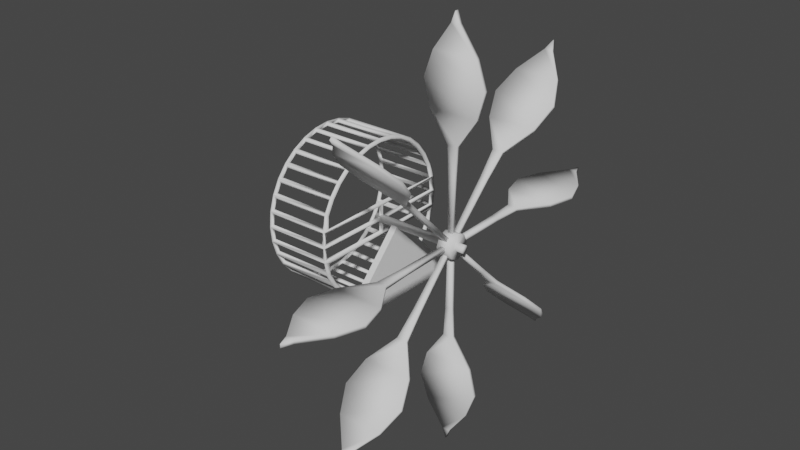 # Source: HamsterWheelPrototype.blend  (saved by Blender 2.91.10; exported with 4.5.12 LTS)
import bpy
from mathutils import Matrix  # noqa: F401  (used for matrix-valued properties, if any)

bpy.ops.wm.read_factory_settings(use_empty=True)
scene = bpy.context.scene
scene.name = 'Scene'

# ---- collections
col_mesh = bpy.data.collections.new('Mesh'); scene.collection.children.link(col_mesh)
col_rig = bpy.data.collections.new('Rig'); scene.collection.children.link(col_rig)
col_collision = bpy.data.collections.new('Collision'); scene.collection.children.link(col_collision)
col_extras = bpy.data.collections.new('Extras'); scene.collection.children.link(col_extras)

# ---- world
world_world = bpy.data.worlds.new('World'); scene.world = world_world
world_world.use_nodes = True; world_world.node_tree.nodes.clear()
_N = world_world.node_tree.nodes; _L = world_world.node_tree.links
n0 = _N.new('ShaderNodeOutputWorld'); n0.name = 'World Output'; n0.location = (300, 300)
n1 = _N.new('ShaderNodeBackground'); n1.name = 'Background'; n1.location = (10, 300)
n1.inputs[0].default_value = (0.05088, 0.05088, 0.05088, 1.0)
_L.new(n1.outputs[0], n0.inputs[0])
n0.is_active_output = True
world_world.color = (0.05088, 0.05088, 0.05088)
world_world.use_sun_shadow = False
world_world.sun_shadow_jitter_overblur = 0.0

# ---- meshes
me_cube = bpy.data.meshes.new('Cube')
me_cube.from_pydata([(0.7507, -1.0, -1.0), (0.7507, 0.0, 0.05406), (0.7507, 1.0, -1.0), (0.6644, -1.0, -1.0), (0.6644, 1.0, -1.0), (0.6644, 0.0, 0.05406)], [], [(2, 1, 0), (4, 3, 5), (2, 4, 5, 1), (1, 5, 3, 0), (0, 3, 4, 2)])
_uv = me_cube.uv_layers.new(name='UVMap')
_uv.uv.foreach_set('vector', [0.375, 0.5, 0.625, 0.75, 0.375, 0.75, 0.375, 0.5, 0.375, 0.75, 0.625, 0.75, 0.375, 0.5, 0.375, 0.5, 0.625, 0.75, 0.625, 0.75, 0.625, 0.75, 0.625, 0.75, 0.375, 0.75, 0.375, 0.75, 0.375, 0.75, 0.375, 0.75, 0.375, 0.5, 0.375, 0.5])
me_cube.use_remesh_fix_poles = True
me_cube.use_remesh_preserve_attributes = False
me_cube.use_mirror_vertex_groups = False
me_cube.update()
me_plane = bpy.data.meshes.new('Plane')
me_plane.from_pydata([(1.476, -0.02438, 2.66), (1.583, -0.02438, 2.66), (1.496, -0.02438, 0.1226), (1.562, -0.02438, 0.1226), (1.115, -0.02438, 1.98), (1.943, -0.02438, 1.98), (1.236, -0.02438, 2.32), (1.823, -0.02438, 2.32), (1.849, -0.02438, 1.63), (1.209, -0.02438, 1.63), (1.575, -0.02438, 0.8762), (1.483, -0.02438, 0.8762), (1.463, -0.02438, 1.253), (1.596, -0.02438, 1.253), (1.529, -0.02438, 2.8), (1.236, 0.02626, 2.32), (1.476, 0.02626, 2.66), (1.583, 0.02626, 2.66), (1.575, 0.02626, 0.8762), (1.562, 0.02626, 0.1226), (1.496, 0.02626, 0.1226), (1.209, 0.02626, 1.63), (1.115, 0.02626, 1.98), (1.823, 0.02626, 2.32), (1.943, 0.02626, 1.98), (1.849, 0.02626, 1.63), (1.463, 0.02626, 1.253), (1.596, 0.02626, 1.253), (1.483, 0.02626, 0.8762), (1.529, 0.02626, 2.8)], [], [(11, 2, 3, 10), (6, 4, 5, 7), (0, 6, 7, 1), (4, 9, 8, 5), (12, 11, 10, 13), (9, 12, 13, 8), (1, 14, 0), (28, 18, 19, 20), (15, 23, 24, 22), (16, 17, 23, 15), (22, 24, 25, 21), (26, 27, 18, 28), (21, 25, 27, 26), (17, 16, 29), (7, 5, 24, 23), (13, 10, 18, 27), (0, 14, 29, 16), (2, 11, 28, 20), (4, 6, 15, 22), (14, 1, 17, 29), (6, 0, 16, 15), (1, 7, 23, 17), (11, 12, 26, 28), (10, 3, 19, 18), (8, 13, 27, 25), (5, 8, 25, 24), (3, 2, 20, 19), (12, 9, 21, 26), (9, 4, 22, 21)])
me_plane.polygons.foreach_set('use_smooth', [True] * 29)
_uv = me_plane.uv_layers.new(name='UVMap')
_uv.uv.foreach_set('vector', [0.0, 0.703, 0.0, 1.0, 1.0, 1.0, 1.0, 0.703, 0.0, 0.1341, 0.0, 0.2682, 1.0, 0.2682, 1.0, 0.1341, 0.0, 0.0, 0.0, 0.1341, 1.0, 0.1341, 1.0, 0.0, 0.0, 0.2682, 0.0, 0.4061, 1.0, 0.4061, 1.0, 0.2682, 0.0, 0.5546, 0.0, 0.703, 1.0, 0.703, 1.0, 0.5546, 0.0, 0.4061, 0.0, 0.5546, 1.0, 0.5546, 1.0, 0.4061, 1.0, 0.0, 1.0, 0.0, 0.0, 0.0, 0.0, 0.703, 1.0, 0.703, 1.0, 1.0, 0.0, 1.0, 0.0, 0.1341, 1.0, 0.1341, 1.0, 0.2682, 0.0, 0.2682, 0.0, 0.0, 1.0, 0.0, 1.0, 0.1341, 0.0, 0.1341, 0.0, 0.2682, 1.0, 0.2682, 1.0, 0.4061, 0.0, 0.4061, 0.0, 0.5546, 1.0, 0.5546, 1.0, 0.703, 0.0, 0.703, 0.0, 0.4061, 1.0, 0.4061, 1.0, 0.5546, 0.0, 0.5546, 1.0, 0.0, 0.0, 0.0, 1.0, 0.0, 1.0, 0.1341, 1.0, 0.2682, 1.0, 0.2682, 1.0, 0.1341, 1.0, 0.5546, 1.0, 0.703, 1.0, 0.703, 1.0, 0.5546, 0.0, 0.0, 1.0, 0.0, 1.0, 0.0, 0.0, 0.0, 0.0, 1.0, 0.0, 0.703, 0.0, 0.703, 0.0, 1.0, 0.0, 0.2682, 0.0, 0.1341, 0.0, 0.1341, 0.0, 0.2682, 1.0, 0.0, 1.0, 0.0, 1.0, 0.0, 1.0, 0.0, 0.0, 0.1341, 0.0, 0.0, 0.0, 0.0, 0.0, 0.1341, 1.0, 0.0, 1.0, 0.1341, 1.0, 0.1341, 1.0, 0.0, 0.0, 0.703, 0.0, 0.5546, 0.0, 0.5546, 0.0, 0.703, 1.0, 0.703, 1.0, 1.0, 1.0, 1.0, 1.0, 0.703, 1.0, 0.4061, 1.0, 0.5546, 1.0, 0.5546, 1.0, 0.4061, 1.0, 0.2682, 1.0, 0.4061, 1.0, 0.4061, 1.0, 0.2682, 1.0, 1.0, 0.0, 1.0, 0.0, 1.0, 1.0, 1.0, 0.0, 0.5546, 0.0, 0.4061, 0.0, 0.4061, 0.0, 0.5546, 0.0, 0.4061, 0.0, 0.2682, 0.0, 0.2682, 0.0, 0.4061])
me_plane.use_remesh_fix_poles = True
me_plane.use_remesh_preserve_attributes = False
me_plane.use_mirror_vertex_groups = False
me_plane.update()
me_cube_002 = bpy.data.meshes.new('Cube.002')
me_cube_002.from_pydata([(0.4335, 0.9239, -0.3827), (-0.4091, 0.9239, -0.3827), (0.4335, 0.9808, -0.1951), (-0.4091, 0.9808, -0.1951), (0.4335, 1.0, 1.192e-07), (-0.4091, 1.0, 2.384e-07), (-0.4091, 0.8315, -0.5556), (0.4335, 0.8315, -0.5556), (-0.4091, 0.7071, -0.7071), (0.4335, 0.7071, -0.7071), (-0.4091, 0.5556, -0.8315), (0.4335, 0.5556, -0.8315), (-0.4091, 0.3827, -0.9239), (0.4335, 0.3827, -0.9239), (-0.4091, 0.1951, -0.9808), (0.4335, 0.1951, -0.9808), (-0.4091, 7.55e-08, -1.0), (0.4335, 3.442e-07, -1.0), (-0.4091, -0.1951, -0.9808), (0.4335, -0.1951, -0.9808), (-0.4091, -0.3827, -0.9239), (0.4335, -0.3827, -0.9239), (-0.4091, -0.5556, -0.8315), (0.4335, -0.5556, -0.8315), (-0.4091, -0.7071, -0.7071), (0.4335, -0.7071, -0.7071), (-0.4091, -0.8315, -0.5556), (0.4335, -0.8315, -0.5556), (-0.4091, -0.9239, -0.3827), (0.4335, -0.9239, -0.3827), (-0.4091, -0.9808, -0.1951), (0.4335, -0.9808, -0.1951), (-0.4091, -1.0, 2.384e-07), (0.4335, -1.0, 1.788e-07), (-0.4091, -0.9808, 0.1951), (0.4335, -0.9808, 0.1951), (-0.4091, -0.9239, 0.3827), (0.4335, -0.9239, 0.3827), (-0.4091, -0.8315, 0.5556), (0.4335, -0.8315, 0.5556), (-0.4091, -0.7071, 0.7071), (0.4335, -0.7071, 0.7071), (-0.4091, -0.5556, 0.8315), (0.4335, -0.5556, 0.8315), (-0.4091, -0.3827, 0.9239), (0.4335, -0.3827, 0.9239), (-0.4091, -0.1951, 0.9808), (0.4335, -0.1951, 0.9808), (-0.4091, 6.969e-07, 1.0), (0.4335, 9.656e-07, 1.0), (-0.4091, 0.1951, 0.9808), (0.4335, 0.1951, 0.9808), (-0.4091, 0.3827, 0.9239), (0.4335, 0.3827, 0.9239), (-0.4091, 0.5556, 0.8315), (0.4335, 0.5556, 0.8315), (-0.4091, 0.7071, 0.7071), (0.4335, 0.7071, 0.7071), (-0.4091, 0.8315, 0.5556), (0.4335, 0.8315, 0.5556), (-0.4091, 0.9239, 0.3827), (0.4335, 0.9239, 0.3827), (-0.4091, 0.9808, 0.1951), (0.4335, 0.9808, 0.1951), (0.4335, 1.788e-07, 1.49e-07), (0.4335, 2.98e-07, 0.1951), (0.4335, 5.96e-08, -0.1951)], [], [(3, 2, 0, 1), (5, 4, 2, 3), (1, 0, 7, 6), (6, 7, 9, 8), (8, 9, 11, 10), (10, 11, 13, 12), (12, 13, 15, 14), (14, 15, 17, 16), (16, 17, 19, 18), (18, 19, 21, 20), (20, 21, 23, 22), (22, 23, 25, 24), (24, 25, 27, 26), (26, 27, 29, 28), (28, 29, 31, 30), (30, 31, 33, 32), (32, 33, 35, 34), (34, 35, 37, 36), (36, 37, 39, 38), (38, 39, 41, 40), (40, 41, 43, 42), (42, 43, 45, 44), (44, 45, 47, 46), (46, 47, 49, 48), (48, 49, 51, 50), (50, 51, 53, 52), (52, 53, 55, 54), (54, 55, 57, 56), (56, 57, 59, 58), (58, 59, 61, 60), (60, 61, 63, 62), (62, 63, 4, 5), (66, 64, 33, 31), (65, 64, 4, 63), (35, 33, 64, 65), (2, 4, 64, 66)])
me_cube_002.polygons.foreach_set('use_smooth', [True] * 36)
_uv = me_cube_002.uv_layers.new(name='UVMap')
_uv.uv.foreach_set('vector', [1.0, 0.5, 1.0, 1.0, 0.9688, 1.0, 0.9688, 0.5, 0.9688, 0.5, 0.9688, 1.0, 0.9375, 1.0, 0.9375, 0.5, 0.9375, 0.5, 0.9375, 1.0, 0.9062, 1.0, 0.9062, 0.5, 0.9062, 0.5, 0.9062, 1.0, 0.875, 1.0, 0.875, 0.5, 0.875, 0.5, 0.875, 1.0, 0.8438, 1.0, 0.8438, 0.5, 0.8438, 0.5, 0.8438, 1.0, 0.8125, 1.0, 0.8125, 0.5, 0.8125, 0.5, 0.8125, 1.0, 0.7812, 1.0, 0.7812, 0.5, 0.7812, 0.5, 0.7812, 1.0, 0.75, 1.0, 0.75, 0.5, 0.75, 0.5, 0.75, 1.0, 0.7188, 1.0, 0.7188, 0.5, 0.7188, 0.5, 0.7188, 1.0, 0.6875, 1.0, 0.6875, 0.5, 0.6875, 0.5, 0.6875, 1.0, 0.6562, 1.0, 0.6562, 0.5, 0.6562, 0.5, 0.6562, 1.0, 0.625, 1.0, 0.625, 0.5, 0.625, 0.5, 0.625, 1.0, 0.5938, 1.0, 0.5938, 0.5, 0.5938, 0.5, 0.5938, 1.0, 0.5625, 1.0, 0.5625, 0.5, 0.5625, 0.5, 0.5625, 1.0, 0.5312, 1.0, 0.5312, 0.5, 0.5312, 0.5, 0.5312, 1.0, 0.5, 1.0, 0.5, 0.5, 0.5, 0.5, 0.5, 1.0, 0.4688, 1.0, 0.4688, 0.5, 0.4688, 0.5, 0.4688, 1.0, 0.4375, 1.0, 0.4375, 0.5, 0.4375, 0.5, 0.4375, 1.0, 0.4062, 1.0, 0.4062, 0.5, 0.4062, 0.5, 0.4062, 1.0, 0.375, 1.0, 0.375, 0.5, 0.375, 0.5, 0.375, 1.0, 0.3438, 1.0, 0.3438, 0.5, 0.3438, 0.5, 0.3438, 1.0, 0.3125, 1.0, 0.3125, 0.5, 0.3125, 0.5, 0.3125, 1.0, 0.2812, 1.0, 0.2812, 0.5, 0.2812, 0.5, 0.2812, 1.0, 0.25, 1.0, 0.25, 0.5, 0.25, 0.5, 0.25, 1.0, 0.2188, 1.0, 0.2188, 0.5, 0.2188, 0.5, 0.2188, 1.0, 0.1875, 1.0, 0.1875, 0.5, 0.1875, 0.5, 0.1875, 1.0, 0.1562, 1.0, 0.1562, 0.5, 0.1562, 0.5, 0.1562, 1.0, 0.125, 1.0, 0.125, 0.5, 0.125, 0.5, 0.125, 1.0, 0.09375, 1.0, 0.09375, 0.5, 0.09375, 0.5, 0.09375, 1.0, 0.0625, 1.0, 0.0625, 0.5, 0.0625, 0.5, 0.0625, 1.0, 0.03125, 1.0, 0.03125, 0.5, 0.03125, 0.5, 0.03125, 1.0, 0.0, 1.0, 0.0, 0.5, 0.7344, 1.0, 0.7344, 1.0, 0.5, 1.0, 0.5312, 1.0, 0.25, 1.0, 0.25, 1.0, 0.0, 1.0, 0.03125, 1.0, 0.4688, 1.0, 0.5, 1.0, 0.25, 1.0, 0.25, 1.0, 0.9375, 1.0, 0.9688, 1.0, 0.7344, 1.0, 0.7344, 1.0])
me_cube_002.use_remesh_fix_poles = True
me_cube_002.use_remesh_preserve_attributes = False
me_cube_002.use_mirror_vertex_groups = False
me_cube_002.update()
me_cylinder = bpy.data.meshes.new('Cylinder')
me_cylinder.from_pydata([(0.3877, 0.05461, -1.11e-08), (1.726, 0.05461, -1.435e-08), (0.3877, 0.03862, -0.03862), (1.726, 0.03862, -0.03862), (0.3877, -7.243e-09, -0.05461), (1.726, 7.432e-09, -0.05461), (0.3877, -0.03862, -0.03862), (1.726, -0.03862, -0.03862), (0.3877, -0.05461, -2.086e-08), (1.726, -0.05461, -2.412e-08), (0.3877, -0.03862, 0.03862), (1.726, -0.03862, 0.03862), (0.3877, -1.888e-08, 0.05461), (1.726, -4.205e-09, 0.05461), (0.3877, 0.03862, 0.03862), (1.726, 0.03862, 0.03862), (1.441, 0.05461, -1.366e-08), (1.441, 0.03862, -0.03862), (1.441, 4.3e-09, -0.05461), (1.441, -0.03862, -0.03862), (1.441, -0.05461, -2.342e-08), (1.441, -0.03862, 0.03862), (1.441, -7.336e-09, 0.05461), (1.441, 0.03862, 0.03862), (1.631, 0.05461, -1.412e-08), (1.631, 0.03862, -0.03862), (1.631, 6.39e-09, -0.05461), (1.631, -0.03862, -0.03862), (1.631, -0.05461, -2.389e-08), (1.631, -0.03862, 0.03862), (1.631, -5.247e-09, 0.05461), (1.631, 0.03862, 0.03862), (1.631, 0.1171, -0.1171), (1.441, 0.1171, -0.1171), (1.631, -3.234e-08, -0.1656), (1.441, 4.759e-08, -0.1656), (1.631, -0.1171, -0.1171), (1.441, -0.1171, -0.1171), (1.631, -0.1656, -2.389e-08), (1.441, -0.1656, -2.342e-08), (1.631, -0.1171, 0.1171), (1.441, -0.1171, 0.1171), (1.631, -5.082e-08, 0.1656), (1.441, 2.912e-08, 0.1656), (1.631, 0.1171, 0.1171), (1.441, 0.1171, 0.1171), (1.441, 0.1656, 3.647e-08), (1.631, 0.1656, 3.373e-08)], [], [(24, 1, 3, 25), (25, 3, 5, 26), (26, 5, 7, 27), (27, 7, 9, 28), (28, 9, 11, 29), (29, 11, 13, 30), (3, 1, 15, 13, 11, 9, 7, 5), (30, 13, 15, 31), (31, 15, 1, 24), (0, 2, 4, 6, 8, 10, 12, 14), (14, 23, 16, 0), (12, 22, 23, 14), (10, 21, 22, 12), (8, 20, 21, 10), (6, 19, 20, 8), (4, 18, 19, 6), (2, 17, 18, 4), (0, 16, 17, 2), (17, 16, 46, 33), (26, 27, 36, 34), (18, 17, 33, 35), (27, 28, 38, 36), (19, 18, 35, 37), (28, 29, 40, 38), (20, 19, 37, 39), (29, 30, 42, 40), (45, 44, 47, 46), (43, 42, 44, 45), (41, 40, 42, 43), (39, 38, 40, 41), (37, 36, 38, 39), (35, 34, 36, 37), (33, 32, 34, 35), (46, 47, 32, 33), (25, 26, 34, 32), (16, 23, 45, 46), (24, 25, 32, 47), (23, 22, 43, 45), (31, 24, 47, 44), (22, 21, 41, 43), (30, 31, 44, 42), (21, 20, 39, 41)])
me_cylinder.polygons.foreach_set('use_smooth', [True] * 42)
_uv = me_cylinder.uv_layers.new(name='UVMap')
_uv.uv.foreach_set('vector', [1.0, 0.9645, 1.0, 1.0, 0.875, 1.0, 0.875, 0.9645, 0.875, 0.9645, 0.875, 1.0, 0.75, 1.0, 0.75, 0.9645, 0.75, 0.9645, 0.75, 1.0, 0.625, 1.0, 0.625, 0.9645, 0.625, 0.9645, 0.625, 1.0, 0.5, 1.0, 0.5, 0.9645, 0.5, 0.9645, 0.5, 1.0, 0.375, 1.0, 0.375, 0.9645, 0.375, 0.9645, 0.375, 1.0, 0.25, 1.0, 0.25, 0.9645, 0.4197, 0.4197, 0.25, 0.49, 0.08029, 0.4197, 0.01, 0.25, 0.08029, 0.08029, 0.25, 0.01, 0.4197, 0.08029, 0.49, 0.25, 0.25, 0.9645, 0.25, 1.0, 0.125, 1.0, 0.125, 0.9645, 0.125, 0.9645, 0.125, 1.0, 0.0, 1.0, 0.0, 0.9645, 0.75, 0.49, 0.9197, 0.4197, 0.99, 0.25, 0.9197, 0.08029, 0.75, 0.01, 0.5803, 0.08029, 0.51, 0.25, 0.5803, 0.4197, 0.125, 0.5, 0.125, 0.8933, 0.0, 0.8933, 0.0, 0.5, 0.25, 0.5, 0.25, 0.8933, 0.125, 0.8933, 0.125, 0.5, 0.375, 0.5, 0.375, 0.8933, 0.25, 0.8933, 0.25, 0.5, 0.5, 0.5, 0.5, 0.8933, 0.375, 0.8933, 0.375, 0.5, 0.625, 0.5, 0.625, 0.8933, 0.5, 0.8933, 0.5, 0.5, 0.75, 0.5, 0.75, 0.8933, 0.625, 0.8933, 0.625, 0.5, 0.875, 0.5, 0.875, 0.8933, 0.75, 0.8933, 0.75, 0.5, 1.0, 0.5, 1.0, 0.8933, 0.875, 0.8933, 0.875, 0.5, 0.875, 0.8933, 1.0, 0.8933, 1.0, 0.8933, 0.875, 0.8933, 0.75, 0.9645, 0.625, 0.9645, 0.625, 0.9645, 0.75, 0.9645, 0.75, 0.8933, 0.875, 0.8933, 0.875, 0.8933, 0.75, 0.8933, 0.625, 0.9645, 0.5, 0.9645, 0.5, 0.9645, 0.625, 0.9645, 0.625, 0.8933, 0.75, 0.8933, 0.75, 0.8933, 0.625, 0.8933, 0.5, 0.9645, 0.375, 0.9645, 0.375, 0.9645, 0.5, 0.9645, 0.5, 0.8933, 0.625, 0.8933, 0.625, 0.8933, 0.5, 0.8933, 0.375, 0.9645, 0.25, 0.9645, 0.25, 0.9645, 0.375, 0.9645, 0.125, 0.8933, 0.125, 0.9645, 0.0, 0.9645, 0.0, 0.8933, 0.25, 0.8933, 0.25, 0.9645, 0.125, 0.9645, 0.125, 0.8933, 0.375, 0.8933, 0.375, 0.9645, 0.25, 0.9645, 0.25, 0.8933, 0.5, 0.8933, 0.5, 0.9645, 0.375, 0.9645, 0.375, 0.8933, 0.625, 0.8933, 0.625, 0.9645, 0.5, 0.9645, 0.5, 0.8933, 0.75, 0.8933, 0.75, 0.9645, 0.625, 0.9645, 0.625, 0.8933, 0.875, 0.8933, 0.875, 0.9645, 0.75, 0.9645, 0.75, 0.8933, 1.0, 0.8933, 1.0, 0.9645, 0.875, 0.9645, 0.875, 0.8933, 0.875, 0.9645, 0.75, 0.9645, 0.75, 0.9645, 0.875, 0.9645, 0.0, 0.8933, 0.125, 0.8933, 0.125, 0.8933, 0.0, 0.8933, 1.0, 0.9645, 0.875, 0.9645, 0.875, 0.9645, 1.0, 0.9645, 0.125, 0.8933, 0.25, 0.8933, 0.25, 0.8933, 0.125, 0.8933, 0.125, 0.9645, 0.0, 0.9645, 0.0, 0.9645, 0.125, 0.9645, 0.25, 0.8933, 0.375, 0.8933, 0.375, 0.8933, 0.25, 0.8933, 0.25, 0.9645, 0.125, 0.9645, 0.125, 0.9645, 0.25, 0.9645, 0.375, 0.8933, 0.5, 0.8933, 0.5, 0.8933, 0.375, 0.8933])
me_cylinder.use_remesh_fix_poles = True
me_cylinder.use_remesh_preserve_attributes = False
me_cylinder.use_mirror_vertex_groups = False
me_cylinder.update()

# ---- objects
ob_wheelholder = bpy.data.objects.new('WheelHolder', me_cube)
ob_petal = bpy.data.objects.new('Petal', me_plane)
ob_wheel = bpy.data.objects.new('Wheel', me_cube_002)
ob_spoke = bpy.data.objects.new('Spoke', me_cylinder)
ob_offset = bpy.data.objects.new('Offset', None)

# ---- transforms, parenting, visibility, modifiers, constraints
ob_wheelholder.location = (0.0, 0.0, 0.0)
ob_wheelholder.lineart.crease_threshold = 0.0
ob_petal.parent = ob_spoke
ob_petal.location = (0.0, 0.0, 0.0)
ob_petal.lineart.crease_threshold = 0.0
_m = ob_petal.modifiers.new('Array', 'ARRAY')
_m.count = 8
_m.relative_offset_displace = (0.0, 0.0, 0.0)
_m.use_object_offset = True
_m.offset_object = ob_offset
ob_wheel.location = (0.0, 0.0, 0.0)
ob_wheel.lineart.crease_threshold = 0.0
_m = ob_wheel.modifiers.new('Wireframe', 'WIREFRAME')
_m.thickness = 0.065
_m.offset = 0.5
_m.use_boundary = True
ob_spoke.parent = ob_wheel
ob_spoke.location = (0.0, 0.0, 0.0)
ob_spoke.lineart.crease_threshold = 0.0
ob_offset.location = (0.0, 0.0, 0.0)
ob_offset.rotation_euler = (-2.356, -0.0, 3.14e-16)
ob_offset.lineart.crease_threshold = 0.0

# ---- collection membership
scene.collection.objects.link(ob_wheelholder)
scene.collection.objects.link(ob_petal)
col_mesh.objects.link(ob_wheel)
col_mesh.objects.link(ob_spoke)
col_extras.objects.link(ob_offset)
def _layer_coll(name, lc=None):
    lc = lc or bpy.context.view_layer.layer_collection
    for c in lc.children:
        if c.name == name: return c
        r = _layer_coll(name, c)
        if r: return r
_layer_coll('Extras').exclude = True

# ---- scene / render settings (as saved in the file)
scene.frame_start = 1; scene.frame_end = 250; scene.frame_set(1)
scene.render.engine = 'CYCLES'
scene.cycles.use_denoising = False
scene.cycles.samples = 128
scene.cycles.sampling_pattern = 'TABULATED_SOBOL'
scene.cycles.use_adaptive_sampling = False
scene.cycles.use_light_tree = False
scene.cycles.bake_type = 'NORMAL'
scene.view_settings.view_transform = 'Filmic'
bpy.context.view_layer.update()

# ---- added for rendering (the .blend has no active camera and no usable light): camera, sun
cam_auto = bpy.data.cameras.new('AutoCamera')
cam_auto.lens = 50.0
cam_auto.sensor_width = 36.0
cam_auto.clip_end = 1000.0
ob_auto_camera = bpy.data.objects.new('AutoCamera', cam_auto)
scene.collection.objects.link(ob_auto_camera)
ob_auto_camera.location = (8.40405, -9.18372, 6.12248)
ob_auto_camera.rotation_euler = (1.09748, -7.21219e-08, 0.694738)
scene.camera = ob_auto_camera
light_auto_sun = bpy.data.lights.new('AutoSun', 'SUN')
light_auto_sun.energy = 3.0
light_auto_sun.angle = 0.0523599
ob_auto_sun = bpy.data.objects.new('AutoSun', light_auto_sun)
scene.collection.objects.link(ob_auto_sun)
ob_auto_sun.rotation_euler = (0.872665, 0.174533, 0.523599)
bpy.context.view_layer.update()
